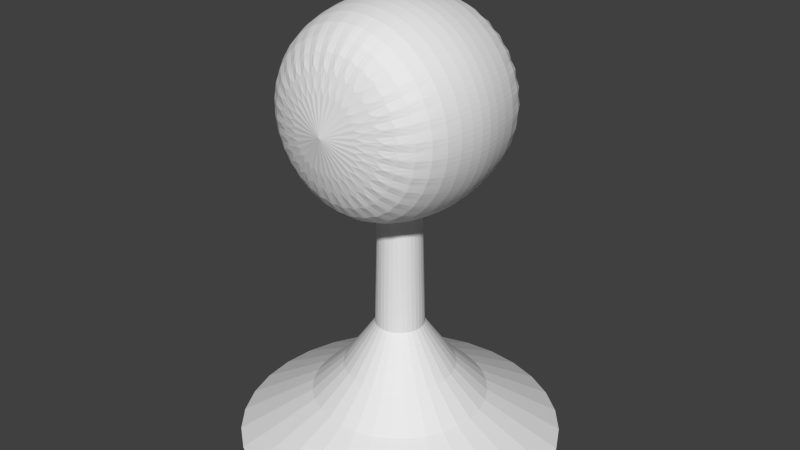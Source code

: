 # Source: fan_stand.blend  (saved by Blender 2.76.0; exported with 4.5.12 LTS)
import bpy
from mathutils import Matrix  # noqa: F401  (used for matrix-valued properties, if any)

bpy.ops.wm.read_factory_settings(use_empty=True)
scene = bpy.context.scene
scene.name = 'Scene'

# ---- collections
col_collection_1 = bpy.data.collections.new('Collection 1'); scene.collection.children.link(col_collection_1)

# ---- world
world_world = bpy.data.worlds.new('World'); scene.world = world_world
world_world.color = (0.05088, 0.05088, 0.05088)
world_world.use_sun_shadow = False
world_world.sun_shadow_jitter_overblur = 0.0
world_world.cycles.sampling_method = 'MANUAL'
world_world.cycles.sample_map_resolution = 256

# ---- meshes
me_cylinder_001 = bpy.data.meshes.new('Cylinder.001')
me_cylinder_001.from_pydata([(-8.259e-08, 1.0, -0.1208), (3.615e-08, 2.541e-09, 2.272), (0.1951, 0.9808, -0.1208), (0.3827, 0.9239, -0.1208), (0.5556, 0.8315, -0.1208), (0.7071, 0.7071, -0.1208), (0.8315, 0.5556, -0.1208), (0.9239, 0.3827, -0.1208), (0.9808, 0.1951, -0.1208), (1.0, -2.061e-07, -0.1208), (0.9808, -0.1951, -0.1208), (0.9239, -0.3827, -0.1208), (0.8315, -0.5556, -0.1208), (0.7071, -0.7071, -0.1208), (0.5556, -0.8315, -0.1208), (0.3827, -0.9239, -0.1208), (0.1951, -0.9808, -0.1208), (-4.084e-07, -1.0, -0.1208), (-0.1951, -0.9808, -0.1208), (-0.3827, -0.9239, -0.1208), (-0.5556, -0.8315, -0.1208), (-0.7071, -0.7071, -0.1208), (-0.8315, -0.5556, -0.1208), (-0.9239, -0.3827, -0.1208), (-0.9808, -0.1951, -0.1208), (-1.0, 6.582e-07, -0.1208), (-0.9808, 0.1951, -0.1208), (-0.9239, 0.3827, -0.1208), (-0.8315, 0.5556, -0.1208), (-0.7071, 0.7071, -0.1208), (-0.5556, 0.8315, -0.1208), (-0.3827, 0.9239, -0.1208), (-0.1951, 0.9808, -0.1208), (-1.074e-07, 1.209, 0.8346), (0.2359, 1.186, 0.8346), (0.4627, 1.117, 0.8346), (0.6717, 1.005, 0.8346), (0.8549, 0.8549, 0.8346), (1.005, 0.6717, 0.8346), (1.117, 0.4627, 0.8346), (1.186, 0.2359, 0.8346), (1.209, -2.657e-07, 0.8346), (1.186, -0.2359, 0.8346), (1.117, -0.4627, 0.8346), (1.005, -0.6717, 0.8346), (0.8549, -0.8549, 0.8346), (0.6717, -1.005, 0.8346), (0.4627, -1.117, 0.8346), (0.2359, -1.186, 0.8346), (-5.014e-07, -1.209, 0.8346), (-0.2359, -1.186, 0.8346), (-0.4627, -1.117, 0.8346), (-0.6717, -1.005, 0.8346), (-0.8549, -0.8549, 0.8346), (-1.005, -0.6717, 0.8346), (-1.117, -0.4627, 0.8346), (-1.186, -0.2359, 0.8346), (-1.209, 7.774e-07, 0.8346), (-1.186, 0.2359, 0.8346), (-1.117, 0.4627, 0.8346), (-1.005, 0.6717, 0.8346), (-0.8549, 0.8549, 0.8346), (-0.6717, 1.005, 0.8346), (-0.4627, 1.117, 0.8346), (-0.2359, 1.186, 0.8346), (-1.095e-07, 1.221, 1.25), (0.2383, 1.198, 1.25), (0.4674, 1.128, 1.25), (0.6785, 1.016, 1.25), (0.8636, 0.8636, 1.25), (1.016, 0.6785, 1.25), (1.128, 0.4674, 1.25), (1.198, 0.2383, 1.25), (1.221, -2.359e-07, 1.25), (1.198, -0.2383, 1.25), (1.128, -0.4674, 1.25), (1.016, -0.6785, 1.25), (0.8636, -0.8636, 1.25), (0.6785, -1.016, 1.25), (0.4674, -1.128, 1.25), (0.2383, -1.198, 1.25), (-5.075e-07, -1.221, 1.25), (-0.2383, -1.198, 1.25), (-0.4674, -1.128, 1.25), (-0.6785, -1.016, 1.25), (-0.8636, -0.8636, 1.25), (-1.016, -0.6785, 1.25), (-1.128, -0.4674, 1.25), (-1.198, -0.2383, 1.25), (-1.221, 7.476e-07, 1.25), (-1.198, 0.2383, 1.25), (-1.128, 0.4674, 1.25), (-1.016, 0.6785, 1.25), (-0.8636, 0.8636, 1.25), (-0.6785, 1.016, 1.25), (-0.4674, 1.128, 1.25), (-0.2383, 1.198, 1.25), (-8.984e-08, 1.06, 1.997), (0.2067, 1.039, 1.997), (0.4055, 0.9789, 1.997), (0.5887, 0.881, 1.997), (0.7493, 0.7493, 1.997), (0.881, 0.5887, 1.997), (0.9789, 0.4055, 1.997), (1.039, 0.2067, 1.997), (1.06, -2.359e-07, 1.997), (1.039, -0.2067, 1.997), (0.9789, -0.4055, 1.997), (0.881, -0.5887, 1.997), (0.7493, -0.7493, 1.997), (0.5887, -0.881, 1.997), (0.4055, -0.9789, 1.997), (0.2067, -1.039, 1.997), (-4.351e-07, -1.06, 1.997), (-0.2067, -1.039, 1.997), (-0.4055, -0.9789, 1.997), (-0.5887, -0.881, 1.997), (-0.7493, -0.7493, 1.997), (-0.881, -0.5887, 1.997), (-0.9789, -0.4055, 1.997), (-1.039, -0.2067, 1.997), (-1.06, 6.88e-07, 1.997), (-1.039, 0.2067, 1.997), (-0.9789, 0.4055, 1.997), (-0.881, 0.5887, 1.997), (-0.7493, 0.7493, 1.997), (-0.5887, 0.881, 1.997), (-0.4055, 0.9789, 1.997), (-0.2067, 1.039, 1.997)], [], [(0, 2, 3, 4, 5, 6, 7, 8, 9, 10, 11, 12, 13, 14, 15, 16, 17, 18, 19, 20, 21, 22, 23, 24, 25, 26, 27, 28, 29, 30, 31, 32), (31, 63, 64, 32), (32, 64, 33, 0), (30, 62, 63, 31), (29, 61, 62, 30), (28, 60, 61, 29), (27, 59, 60, 28), (26, 58, 59, 27), (25, 57, 58, 26), (24, 56, 57, 25), (23, 55, 56, 24), (22, 54, 55, 23), (21, 53, 54, 22), (20, 52, 53, 21), (19, 51, 52, 20), (18, 50, 51, 19), (17, 49, 50, 18), (16, 48, 49, 17), (15, 47, 48, 16), (14, 46, 47, 15), (13, 45, 46, 14), (12, 44, 45, 13), (11, 43, 44, 12), (10, 42, 43, 11), (9, 41, 42, 10), (8, 40, 41, 9), (7, 39, 40, 8), (6, 38, 39, 7), (5, 37, 38, 6), (4, 36, 37, 5), (3, 35, 36, 4), (2, 34, 35, 3), (0, 33, 34, 2), (63, 95, 96, 64), (64, 96, 65, 33), (62, 94, 95, 63), (61, 93, 94, 62), (60, 92, 93, 61), (59, 91, 92, 60), (58, 90, 91, 59), (57, 89, 90, 58), (56, 88, 89, 57), (55, 87, 88, 56), (54, 86, 87, 55), (53, 85, 86, 54), (52, 84, 85, 53), (51, 83, 84, 52), (50, 82, 83, 51), (49, 81, 82, 50), (48, 80, 81, 49), (47, 79, 80, 48), (46, 78, 79, 47), (45, 77, 78, 46), (44, 76, 77, 45), (43, 75, 76, 44), (42, 74, 75, 43), (41, 73, 74, 42), (40, 72, 73, 41), (39, 71, 72, 40), (38, 70, 71, 39), (37, 69, 70, 38), (36, 68, 69, 37), (35, 67, 68, 36), (34, 66, 67, 35), (33, 65, 66, 34), (95, 127, 128, 96), (96, 128, 97, 65), (94, 126, 127, 95), (93, 125, 126, 94), (92, 124, 125, 93), (91, 123, 124, 92), (90, 122, 123, 91), (89, 121, 122, 90), (88, 120, 121, 89), (87, 119, 120, 88), (86, 118, 119, 87), (85, 117, 118, 86), (84, 116, 117, 85), (83, 115, 116, 84), (82, 114, 115, 83), (81, 113, 114, 82), (80, 112, 113, 81), (79, 111, 112, 80), (78, 110, 111, 79), (77, 109, 110, 78), (76, 108, 109, 77), (75, 107, 108, 76), (74, 106, 107, 75), (73, 105, 106, 74), (72, 104, 105, 73), (71, 103, 104, 72), (70, 102, 103, 71), (69, 101, 102, 70), (68, 100, 101, 69), (67, 99, 100, 68), (66, 98, 99, 67), (65, 97, 98, 66), (97, 1, 98), (98, 1, 99), (99, 1, 100), (100, 1, 101), (101, 1, 102), (102, 1, 103), (103, 1, 104), (104, 1, 105), (105, 1, 106), (106, 1, 107), (107, 1, 108), (108, 1, 109), (109, 1, 110), (110, 1, 111), (111, 1, 112), (112, 1, 113), (113, 1, 114), (114, 1, 115), (115, 1, 116), (116, 1, 117), (117, 1, 118), (118, 1, 119), (119, 1, 120), (120, 1, 121), (121, 1, 122), (122, 1, 123), (123, 1, 124), (124, 1, 125), (125, 1, 126), (126, 1, 127), (128, 1, 97), (127, 1, 128)])
me_cylinder_001.use_remesh_preserve_volume = False
me_cylinder_001.use_remesh_preserve_attributes = False
me_cylinder_001.use_mirror_vertex_groups = False
me_cylinder_001.update()
me_cylinder = bpy.data.meshes.new('Cylinder')
me_cylinder.from_pydata([(-3.861e-07, 5.705, 1.695), (0.732, 5.633, 1.695), (1.436, 5.419, 1.695), (2.084, 5.072, 1.695), (2.653, 4.606, 1.695), (3.12, 4.037, 1.695), (3.466, 3.389, 1.695), (3.68, 2.685, 1.695), (3.752, 1.953, 1.695), (3.68, 1.221, 1.695), (3.466, 0.5169, 1.695), (3.12, -0.1318, 1.695), (2.653, -0.7004, 1.695), (2.084, -1.167, 1.695), (1.436, -1.514, 1.695), (0.732, -1.727, 1.695), (-1.609e-06, -1.799, 1.695), (-0.732, -1.727, 1.695), (-1.436, -1.514, 1.695), (-2.084, -1.167, 1.695), (-2.653, -0.7003, 1.695), (-3.12, -0.1318, 1.695), (-3.466, 0.5169, 1.695), (-3.68, 1.221, 1.695), (-3.752, 1.953, 1.695), (-3.68, 2.685, 1.695), (-3.466, 3.389, 1.695), (-3.12, 4.037, 1.695), (-2.653, 4.606, 1.695), (-2.084, 5.072, 1.695), (-1.436, 5.419, 1.695), (-0.732, 5.633, 1.695), (-2.47e-07, 3.993, 1.484), (0.398, 3.954, 1.484), (0.7807, 3.837, 1.484), (1.133, 3.649, 1.484), (1.443, 3.395, 1.484), (1.696, 3.086, 1.484), (1.885, 2.733, 1.484), (2.001, 2.351, 1.484), (2.04, 1.953, 1.484), (2.001, 1.555, 1.484), (1.885, 1.172, 1.484), (1.696, 0.8193, 1.484), (1.443, 0.5101, 1.484), (1.133, 0.2564, 1.484), (0.7807, 0.0679, 1.484), (0.398, -0.04819, 1.484), (-9.117e-07, -0.08739, 1.484), (-0.398, -0.04819, 1.484), (-0.7807, 0.0679, 1.484), (-1.133, 0.2564, 1.484), (-1.443, 0.5101, 1.484), (-1.696, 0.8193, 1.484), (-1.885, 1.172, 1.484), (-2.001, 1.555, 1.484), (-2.04, 1.953, 1.484), (-2.001, 2.351, 1.484), (-1.885, 2.733, 1.484), (-1.696, 3.086, 1.484), (-1.443, 3.395, 1.484), (-1.133, 3.649, 1.484), (-0.7807, 3.837, 1.484), (-0.398, 3.954, 1.484), (0.2544, 3.232, 1.332), (0.499, 3.157, 1.332), (0.7244, 3.037, 1.332), (0.922, 2.875, 1.332), (1.084, 2.677, 1.332), (1.205, 2.452, 1.332), (1.279, 2.207, 1.332), (1.304, 1.953, 1.332), (1.279, 1.698, 1.332), (1.205, 1.454, 1.332), (1.084, 1.228, 1.332), (0.922, 1.031, 1.332), (0.7244, 0.8685, 1.332), (0.499, 0.748, 1.332), (0.2544, 0.6738, 1.332), (-5.937e-07, 0.6488, 1.332), (-0.2544, 0.6738, 1.332), (-0.499, 0.748, 1.332), (-0.7244, 0.8685, 1.332), (-0.922, 1.031, 1.332), (-1.084, 1.228, 1.332), (-1.205, 1.454, 1.332), (-1.279, 1.698, 1.332), (-1.304, 1.953, 1.332), (-1.279, 2.207, 1.332), (-1.205, 2.452, 1.332), (-1.084, 2.677, 1.332), (-0.922, 2.875, 1.332), (-0.7244, 3.037, 1.332), (-0.499, 3.157, 1.332), (-0.2544, 3.232, 1.332), (-1.688e-07, 3.257, 1.332), (0.1737, 2.826, 1.207), (0.3407, 2.775, 1.207), (0.4946, 2.693, 1.207), (0.6295, 2.582, 1.207), (0.7402, 2.447, 1.207), (0.8224, 2.293, 1.207), (0.8731, 2.126, 1.207), (0.8902, 1.953, 1.207), (0.8731, 1.779, 1.207), (0.8224, 1.612, 1.207), (0.7402, 1.458, 1.207), (0.6295, 1.323, 1.207), (0.4946, 1.213, 1.207), (0.3407, 1.13, 1.207), (0.1737, 1.08, 1.207), (-4.034e-07, 1.063, 1.207), (-0.1737, 1.08, 1.207), (-0.3407, 1.13, 1.207), (-0.4946, 1.213, 1.207), (-0.6295, 1.323, 1.207), (-0.7402, 1.458, 1.207), (-0.8224, 1.612, 1.207), (-0.8731, 1.779, 1.207), (-0.8902, 1.953, 1.207), (-0.8731, 2.126, 1.207), (-0.8224, 2.293, 1.207), (-0.7402, 2.447, 1.207), (-0.6295, 2.582, 1.207), (-0.4946, 2.693, 1.207), (-0.3407, 2.775, 1.207), (-0.1737, 2.826, 1.207), (-1.134e-07, 2.843, 1.207), (0.09225, 2.416, 0.3183), (0.181, 2.39, 0.3183), (0.2627, 2.346, 0.3183), (0.3344, 2.287, 0.3183), (0.3932, 2.215, 0.3183), (0.4369, 2.134, 0.3183), (0.4638, 2.045, 0.3183), (0.4729, 1.953, 0.3183), (0.4638, 1.86, 0.3183), (0.4369, 1.772, 0.3183), (0.3932, 1.69, 0.3183), (0.3344, 1.618, 0.3183), (0.2627, 1.56, 0.3183), (0.181, 1.516, 0.3183), (0.09225, 1.489, 0.3183), (-2.112e-07, 1.48, 0.3183), (-0.09225, 1.489, 0.3183), (-0.181, 1.516, 0.3183), (-0.2627, 1.56, 0.3183), (-0.3344, 1.618, 0.3183), (-0.3932, 1.69, 0.3183), (-0.4369, 1.772, 0.3183), (-0.4638, 1.86, 0.3183), (-0.4729, 1.953, 0.3183), (-0.4638, 2.045, 0.3183), (-0.4369, 2.134, 0.3183), (-0.3932, 2.215, 0.3183), (-0.3344, 2.287, 0.3183), (-0.2627, 2.346, 0.3183), (-0.181, 2.39, 0.3183), (-0.09225, 2.416, 0.3183), (-5.717e-08, 2.426, 0.3183), (-7.148e-08, 2.52, 1.106), (0.1108, 2.51, 1.106), (0.2173, 2.477, 1.106), (0.3154, 2.425, 1.106), (0.4014, 2.354, 1.106), (0.4721, 2.268, 1.106), (0.5245, 2.17, 1.106), (0.5568, 2.063, 1.106), (0.5677, 1.953, 1.106), (0.5568, 1.842, 1.106), (0.5245, 1.735, 1.106), (0.4721, 1.637, 1.106), (0.4014, 1.551, 1.106), (0.3154, 1.481, 1.106), (0.2173, 1.428, 1.106), (0.1108, 1.396, 1.106), (-2.565e-07, 1.385, 1.106), (-0.1108, 1.396, 1.106), (-0.2173, 1.428, 1.106), (-0.3154, 1.481, 1.106), (-0.4015, 1.551, 1.106), (-0.4721, 1.637, 1.106), (-0.5245, 1.735, 1.106), (-0.5568, 1.842, 1.106), (-0.5677, 1.953, 1.106), (-0.5568, 2.063, 1.106), (-0.5245, 2.17, 1.106), (-0.4721, 2.268, 1.106), (-0.4014, 2.354, 1.106), (-0.3154, 2.425, 1.106), (-0.2173, 2.477, 1.106), (-0.1108, 2.51, 1.106)], [], [(32, 0, 1, 33), (33, 1, 2, 34), (34, 2, 3, 35), (35, 3, 4, 36), (36, 4, 5, 37), (37, 5, 6, 38), (38, 6, 7, 39), (39, 7, 8, 40), (40, 8, 9, 41), (41, 9, 10, 42), (42, 10, 11, 43), (43, 11, 12, 44), (44, 12, 13, 45), (45, 13, 14, 46), (46, 14, 15, 47), (47, 15, 16, 48), (48, 16, 17, 49), (49, 17, 18, 50), (50, 18, 19, 51), (51, 19, 20, 52), (52, 20, 21, 53), (53, 21, 22, 54), (54, 22, 23, 55), (55, 23, 24, 56), (56, 24, 25, 57), (57, 25, 26, 58), (58, 26, 27, 59), (59, 27, 28, 60), (60, 28, 29, 61), (61, 29, 30, 62), (1, 0, 31, 30, 29, 28, 27, 26, 25, 24, 23, 22, 21, 20, 19, 18, 17, 16, 15, 14, 13, 12, 11, 10, 9, 8, 7, 6, 5, 4, 3, 2), (63, 31, 0, 32), (62, 30, 31, 63), (93, 62, 63, 94), (94, 63, 32, 95), (92, 61, 62, 93), (91, 60, 61, 92), (90, 59, 60, 91), (89, 58, 59, 90), (88, 57, 58, 89), (87, 56, 57, 88), (86, 55, 56, 87), (85, 54, 55, 86), (84, 53, 54, 85), (83, 52, 53, 84), (82, 51, 52, 83), (81, 50, 51, 82), (80, 49, 50, 81), (79, 48, 49, 80), (78, 47, 48, 79), (77, 46, 47, 78), (76, 45, 46, 77), (75, 44, 45, 76), (74, 43, 44, 75), (73, 42, 43, 74), (72, 41, 42, 73), (71, 40, 41, 72), (70, 39, 40, 71), (69, 38, 39, 70), (68, 37, 38, 69), (67, 36, 37, 68), (66, 35, 36, 67), (65, 34, 35, 66), (64, 33, 34, 65), (95, 32, 33, 64), (127, 95, 64, 96), (96, 64, 65, 97), (97, 65, 66, 98), (98, 66, 67, 99), (99, 67, 68, 100), (100, 68, 69, 101), (101, 69, 70, 102), (102, 70, 71, 103), (103, 71, 72, 104), (104, 72, 73, 105), (105, 73, 74, 106), (106, 74, 75, 107), (107, 75, 76, 108), (108, 76, 77, 109), (109, 77, 78, 110), (110, 78, 79, 111), (111, 79, 80, 112), (112, 80, 81, 113), (113, 81, 82, 114), (114, 82, 83, 115), (115, 83, 84, 116), (116, 84, 85, 117), (117, 85, 86, 118), (118, 86, 87, 119), (119, 87, 88, 120), (120, 88, 89, 121), (121, 89, 90, 122), (122, 90, 91, 123), (123, 91, 92, 124), (124, 92, 93, 125), (126, 94, 95, 127), (125, 93, 94, 126), (190, 125, 126, 191), (191, 126, 127, 160), (189, 124, 125, 190), (188, 123, 124, 189), (187, 122, 123, 188), (186, 121, 122, 187), (185, 120, 121, 186), (184, 119, 120, 185), (183, 118, 119, 184), (182, 117, 118, 183), (181, 116, 117, 182), (180, 115, 116, 181), (179, 114, 115, 180), (178, 113, 114, 179), (177, 112, 113, 178), (176, 111, 112, 177), (175, 110, 111, 176), (174, 109, 110, 175), (173, 108, 109, 174), (172, 107, 108, 173), (171, 106, 107, 172), (170, 105, 106, 171), (169, 104, 105, 170), (168, 103, 104, 169), (167, 102, 103, 168), (166, 101, 102, 167), (165, 100, 101, 166), (164, 99, 100, 165), (163, 98, 99, 164), (162, 97, 98, 163), (161, 96, 97, 162), (160, 127, 96, 161), (159, 128, 129, 130, 131, 132, 133, 134, 135, 136, 137, 138, 139, 140, 141, 142, 143, 144, 145, 146, 147, 148, 149, 150, 151, 152, 153, 154, 155, 156, 157, 158), (159, 160, 161, 128), (128, 161, 162, 129), (129, 162, 163, 130), (130, 163, 164, 131), (131, 164, 165, 132), (132, 165, 166, 133), (133, 166, 167, 134), (134, 167, 168, 135), (135, 168, 169, 136), (136, 169, 170, 137), (137, 170, 171, 138), (138, 171, 172, 139), (139, 172, 173, 140), (140, 173, 174, 141), (141, 174, 175, 142), (142, 175, 176, 143), (143, 176, 177, 144), (144, 177, 178, 145), (145, 178, 179, 146), (146, 179, 180, 147), (147, 180, 181, 148), (148, 181, 182, 149), (149, 182, 183, 150), (150, 183, 184, 151), (151, 184, 185, 152), (152, 185, 186, 153), (153, 186, 187, 154), (154, 187, 188, 155), (155, 188, 189, 156), (156, 189, 190, 157), (158, 191, 160, 159), (157, 190, 191, 158)])
me_cylinder.use_remesh_preserve_volume = False
me_cylinder.use_remesh_preserve_attributes = False
me_cylinder.use_mirror_vertex_groups = False
me_cylinder.update()

# ---- objects
ob_cylinder = bpy.data.objects.new('Cylinder', me_cylinder_001)
ob_stand = bpy.data.objects.new('Stand', me_cylinder)

# ---- transforms, parenting, visibility, modifiers, constraints
ob_cylinder.location = (0.0, 0.0, 4.0)
ob_cylinder.rotation_euler = (1.571, -0.0, 0.0)
ob_cylinder.lineart.crease_threshold = 0.0
_m = ob_cylinder.modifiers.new('Subsurf', 'SUBSURF')
_m.uv_smooth = 'PRESERVE_CORNERS'
_m.quality = 2
_m.show_only_control_edges = False
ob_stand.location = (0.0, 0.0, 4.0)
ob_stand.scale = (-0.5121, -0.5121, -2.413)
ob_stand.lineart.crease_threshold = 0.0

# ---- collection membership
col_collection_1.objects.link(ob_cylinder)
col_collection_1.objects.link(ob_stand)

# ---- scene / render settings (as saved in the file)
scene.frame_start = 1; scene.frame_end = 250; scene.frame_set(1)
scene.render.engine = 'BLENDER_EEVEE_NEXT'
scene.render.resolution_percentage = 50
scene.render.dither_intensity = 0.0
scene.cycles.use_denoising = False
scene.cycles.samples = 10
scene.cycles.sampling_pattern = 'TABULATED_SOBOL'
scene.cycles.light_sampling_threshold = 0.0
scene.cycles.use_adaptive_sampling = False
scene.cycles.use_light_tree = False
scene.cycles.blur_glossy = 0.0
scene.cycles.pixel_filter_type = 'GAUSSIAN'
scene.cycles.sample_clamp_indirect = 0.0
scene.view_settings.view_transform = 'Standard'
bpy.context.view_layer.update()

# ---- added for rendering (the .blend has no active camera and no usable light): camera, sun
cam_auto = bpy.data.cameras.new('AutoCamera')
cam_auto.lens = 50.0
cam_auto.sensor_width = 36.0
cam_auto.clip_end = 1000.0
ob_auto_camera = bpy.data.objects.new('AutoCamera', cam_auto)
scene.collection.objects.link(ob_auto_camera)
ob_auto_camera.location = (7.03071, -9.43685, 8.19032)
ob_auto_camera.rotation_euler = (1.09748, -7.21219e-08, 0.694738)
scene.camera = ob_auto_camera
light_auto_sun = bpy.data.lights.new('AutoSun', 'SUN')
light_auto_sun.energy = 3.0
light_auto_sun.angle = 0.0523599
ob_auto_sun = bpy.data.objects.new('AutoSun', light_auto_sun)
scene.collection.objects.link(ob_auto_sun)
ob_auto_sun.rotation_euler = (0.872665, 0.174533, 0.523599)
bpy.context.view_layer.update()
